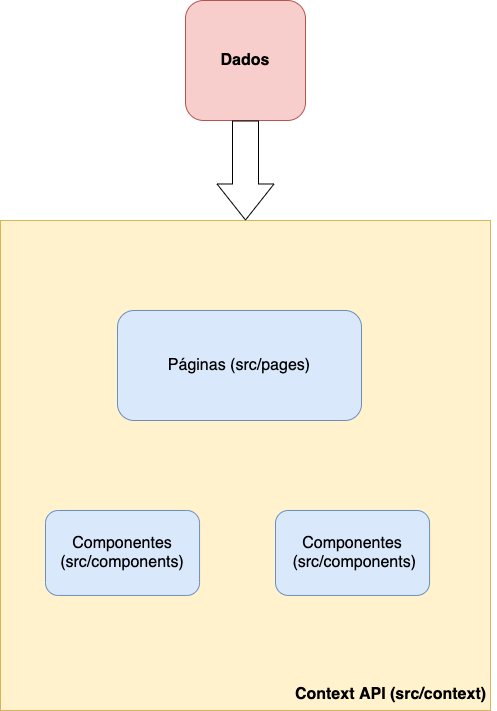

The diagram above was exported from draw.io. Its source (the exported page's mxGraphModel, read from the mxfile embedded in the PNG):
<mxGraphModel dx="1426" dy="692" grid="1" gridSize="10" guides="1" tooltips="1" connect="1" arrows="1" fold="1" page="1" pageScale="1" pageWidth="827" pageHeight="1169" math="0" shadow="0">
  <root>
    <mxCell id="NHtJ155llwLtA7qcoaoV-0" />
    <mxCell id="NHtJ155llwLtA7qcoaoV-1" parent="NHtJ155llwLtA7qcoaoV-0" />
    <mxCell id="wM-GF3zSUqkNTGWNhzHG-43" value="" style="whiteSpace=wrap;html=1;aspect=fixed;fillColor=#fff2cc;strokeColor=#d6b656;" parent="NHtJ155llwLtA7qcoaoV-1" vertex="1">
      <mxGeometry x="175" y="230" width="490" height="490" as="geometry" />
    </mxCell>
    <mxCell id="wM-GF3zSUqkNTGWNhzHG-2" value="&lt;font style=&quot;font-size: 16px&quot;&gt;Componentes (src/components)&lt;/font&gt;" style="rounded=1;whiteSpace=wrap;html=1;fillColor=#dae8fc;strokeColor=#6c8ebf;" parent="NHtJ155llwLtA7qcoaoV-1" vertex="1">
      <mxGeometry x="219.9964864864864" y="519.9968725868728" width="154.05405405405403" height="84.94208494208497" as="geometry" />
    </mxCell>
    <mxCell id="wM-GF3zSUqkNTGWNhzHG-17" value="&lt;font style=&quot;font-size: 16px&quot;&gt;Componentes&lt;br&gt;&amp;nbsp;(src/components)&lt;br&gt;&lt;/font&gt;" style="rounded=1;whiteSpace=wrap;html=1;fillColor=#dae8fc;strokeColor=#6c8ebf;" parent="NHtJ155llwLtA7qcoaoV-1" vertex="1">
      <mxGeometry x="450" y="520" width="154.05" height="84.94" as="geometry" />
    </mxCell>
    <mxCell id="wM-GF3zSUqkNTGWNhzHG-40" value="&lt;font style=&quot;font-size: 16px&quot;&gt;Páginas (src/pages)&lt;/font&gt;" style="rounded=1;whiteSpace=wrap;html=1;fillColor=#dae8fc;strokeColor=#6c8ebf;" parent="NHtJ155llwLtA7qcoaoV-1" vertex="1">
      <mxGeometry x="292" y="320" width="244" height="110" as="geometry" />
    </mxCell>
    <mxCell id="wM-GF3zSUqkNTGWNhzHG-44" value="&lt;b&gt;&lt;font style=&quot;font-size: 16px&quot;&gt;Context API (src/context)&lt;/font&gt;&lt;/b&gt;" style="text;html=1;strokeColor=none;fillColor=none;align=center;verticalAlign=middle;whiteSpace=wrap;rounded=0;" parent="NHtJ155llwLtA7qcoaoV-1" vertex="1">
      <mxGeometry x="460" y="689" width="211" height="30" as="geometry" />
    </mxCell>
    <mxCell id="wM-GF3zSUqkNTGWNhzHG-46" value="&lt;b&gt;&lt;font style=&quot;font-size: 16px&quot;&gt;Dados&lt;/font&gt;&lt;/b&gt;" style="whiteSpace=wrap;html=1;aspect=fixed;fillColor=#f8cecc;strokeColor=#b85450;rounded=1;" parent="NHtJ155llwLtA7qcoaoV-1" vertex="1">
      <mxGeometry x="360" y="10" width="120" height="120" as="geometry" />
    </mxCell>
    <mxCell id="wM-GF3zSUqkNTGWNhzHG-47" value="" style="shape=flexArrow;endArrow=classic;html=1;width=26;endSize=11.67;endWidth=30;" parent="NHtJ155llwLtA7qcoaoV-1" source="wM-GF3zSUqkNTGWNhzHG-46" target="wM-GF3zSUqkNTGWNhzHG-43" edge="1">
      <mxGeometry width="50" height="50" relative="1" as="geometry">
        <mxPoint x="413" y="132.41" as="sourcePoint" />
        <mxPoint x="413" y="192.41" as="targetPoint" />
      </mxGeometry>
    </mxCell>
  </root>
</mxGraphModel>